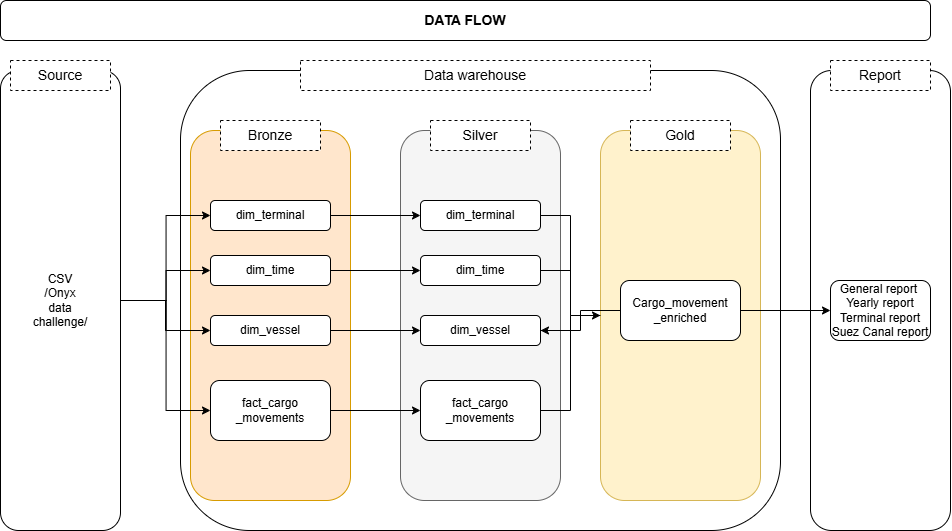

The diagram above was exported from draw.io. Its source (the exported page's mxGraphModel, read from the mxfile embedded in the PNG):
<mxGraphModel dx="956" dy="537" grid="1" gridSize="10" guides="1" tooltips="1" connect="1" arrows="1" fold="1" page="1" pageScale="1" pageWidth="1100" pageHeight="850" math="0" shadow="0">
  <root>
    <mxCell id="0" />
    <mxCell id="1" parent="0" />
    <mxCell id="7stW3oTIvGDWJmDa2Vt6-27" edge="1" parent="1" source="7stW3oTIvGDWJmDa2Vt6-2" style="edgeStyle=orthogonalEdgeStyle;rounded=0;orthogonalLoop=1;jettySize=auto;html=1;" target="7stW3oTIvGDWJmDa2Vt6-21" value="">
      <mxGeometry relative="1" as="geometry" />
    </mxCell>
    <mxCell id="7stW3oTIvGDWJmDa2Vt6-2" parent="1" style="rounded=1;whiteSpace=wrap;html=1;" value="" vertex="1">
      <mxGeometry height="460" width="120" x="40" y="80" as="geometry" />
    </mxCell>
    <mxCell id="7stW3oTIvGDWJmDa2Vt6-3" parent="1" style="rounded=1;whiteSpace=wrap;html=1;" value="" vertex="1">
      <mxGeometry height="460" width="600" x="220" y="80" as="geometry" />
    </mxCell>
    <mxCell id="7stW3oTIvGDWJmDa2Vt6-6" parent="1" style="rounded=0;whiteSpace=wrap;html=1;dashed=1;" value="&lt;font style=&quot;font-size: 14px;&quot;&gt;Source&lt;/font&gt;" vertex="1">
      <mxGeometry height="30" width="100" x="50" y="70" as="geometry" />
    </mxCell>
    <mxCell id="7stW3oTIvGDWJmDa2Vt6-9" parent="1" style="rounded=0;whiteSpace=wrap;html=1;dashed=1;" value="&lt;font style=&quot;font-size: 14px;&quot;&gt;Data warehouse&lt;/font&gt;" vertex="1">
      <mxGeometry height="30" width="350" x="340" y="70" as="geometry" />
    </mxCell>
    <mxCell id="7stW3oTIvGDWJmDa2Vt6-12" parent="1" style="rounded=1;whiteSpace=wrap;html=1;fillColor=#ffe6cc;strokeColor=#d79b00;" value="" vertex="1">
      <mxGeometry height="370" width="160" x="230" y="140" as="geometry" />
    </mxCell>
    <mxCell id="7stW3oTIvGDWJmDa2Vt6-13" parent="1" style="rounded=1;whiteSpace=wrap;html=1;fillColor=#f5f5f5;strokeColor=#666666;fontColor=#333333;" value="" vertex="1">
      <mxGeometry height="370" width="160" x="440" y="140" as="geometry" />
    </mxCell>
    <mxCell id="7stW3oTIvGDWJmDa2Vt6-14" parent="1" style="rounded=1;whiteSpace=wrap;html=1;fillColor=#fff2cc;strokeColor=#d6b656;" value="" vertex="1">
      <mxGeometry height="370" width="160" x="640" y="140" as="geometry" />
    </mxCell>
    <mxCell id="7stW3oTIvGDWJmDa2Vt6-15" parent="1" style="rounded=0;whiteSpace=wrap;html=1;dashed=1;" value="&lt;font style=&quot;font-size: 14px;&quot;&gt;Bronze&lt;/font&gt;" vertex="1">
      <mxGeometry height="30" width="100" x="260" y="130" as="geometry" />
    </mxCell>
    <mxCell id="7stW3oTIvGDWJmDa2Vt6-16" parent="1" style="rounded=0;whiteSpace=wrap;html=1;dashed=1;" value="&lt;font style=&quot;font-size: 14px;&quot;&gt;Silver&lt;/font&gt;" vertex="1">
      <mxGeometry height="30" width="100" x="470" y="130" as="geometry" />
    </mxCell>
    <mxCell id="7stW3oTIvGDWJmDa2Vt6-17" parent="1" style="rounded=0;whiteSpace=wrap;html=1;dashed=1;" value="&lt;font style=&quot;font-size: 14px;&quot;&gt;Gold&lt;/font&gt;" vertex="1">
      <mxGeometry height="30" width="100" x="670" y="130" as="geometry" />
    </mxCell>
    <mxCell id="7stW3oTIvGDWJmDa2Vt6-18" parent="1" style="text;html=1;whiteSpace=wrap;strokeColor=none;fillColor=none;align=center;verticalAlign=middle;rounded=0;" value="CSV /Onyx data challenge/" vertex="1">
      <mxGeometry height="30" width="60" x="70" y="295" as="geometry" />
    </mxCell>
    <mxCell id="7stW3oTIvGDWJmDa2Vt6-38" edge="1" parent="1" source="7stW3oTIvGDWJmDa2Vt6-19" style="edgeStyle=orthogonalEdgeStyle;rounded=0;orthogonalLoop=1;jettySize=auto;html=1;exitX=1;exitY=0.5;exitDx=0;exitDy=0;" target="7stW3oTIvGDWJmDa2Vt6-32">
      <mxGeometry relative="1" as="geometry" />
    </mxCell>
    <mxCell id="7stW3oTIvGDWJmDa2Vt6-19" parent="1" style="rounded=1;whiteSpace=wrap;html=1;" value="dim_terminal&lt;span style=&quot;color: rgba(0, 0, 0, 0); font-family: monospace; font-size: 0px; text-align: start; white-space: nowrap;&quot;&gt;%3CmxGraphModel%3E%3Croot%3E%3CmxCell%20id%3D%220%22%2F%3E%3CmxCell%20id%3D%221%22%20parent%3D%220%22%2F%3E%3CmxCell%20id%3D%222%22%20parent%3D%221%22%20style%3D%22rounded%3D0%3BwhiteSpace%3Dwrap%3Bhtml%3D1%3Bdashed%3D1%3B%22%20value%3D%22%26lt%3Bfont%20style%3D%26quot%3Bfont-size%3A%2014px%3B%26quot%3B%26gt%3BSource%26lt%3B%2Ffont%26gt%3B%22%20vertex%3D%221%22%3E%3CmxGeometry%20height%3D%2230%22%20width%3D%22100%22%20x%3D%2250%22%20y%3D%2270%22%20as%3D%22geometry%22%2F%3E%3C%2FmxCell%3E%3C%2Froot%3E%3C%2FmxGraphModel%3E&lt;/span&gt;" vertex="1">
      <mxGeometry height="30" width="120" x="250" y="210" as="geometry" />
    </mxCell>
    <mxCell id="7stW3oTIvGDWJmDa2Vt6-40" edge="1" parent="1" source="7stW3oTIvGDWJmDa2Vt6-20" style="edgeStyle=orthogonalEdgeStyle;rounded=0;orthogonalLoop=1;jettySize=auto;html=1;" target="7stW3oTIvGDWJmDa2Vt6-33" value="">
      <mxGeometry relative="1" as="geometry" />
    </mxCell>
    <mxCell id="7stW3oTIvGDWJmDa2Vt6-20" parent="1" style="rounded=1;whiteSpace=wrap;html=1;" value="dim_time" vertex="1">
      <mxGeometry height="30" width="120" x="250" y="265" as="geometry" />
    </mxCell>
    <mxCell id="7stW3oTIvGDWJmDa2Vt6-41" edge="1" parent="1" source="7stW3oTIvGDWJmDa2Vt6-21" style="edgeStyle=orthogonalEdgeStyle;rounded=0;orthogonalLoop=1;jettySize=auto;html=1;" target="7stW3oTIvGDWJmDa2Vt6-34" value="">
      <mxGeometry relative="1" as="geometry" />
    </mxCell>
    <mxCell id="7stW3oTIvGDWJmDa2Vt6-21" parent="1" style="rounded=1;whiteSpace=wrap;html=1;" value="dim_vessel" vertex="1">
      <mxGeometry height="30" width="120" x="250" y="325" as="geometry" />
    </mxCell>
    <mxCell id="7stW3oTIvGDWJmDa2Vt6-42" edge="1" parent="1" source="7stW3oTIvGDWJmDa2Vt6-22" style="edgeStyle=orthogonalEdgeStyle;rounded=0;orthogonalLoop=1;jettySize=auto;html=1;" target="7stW3oTIvGDWJmDa2Vt6-35" value="">
      <mxGeometry relative="1" as="geometry" />
    </mxCell>
    <mxCell id="7stW3oTIvGDWJmDa2Vt6-22" parent="1" style="rounded=1;whiteSpace=wrap;html=1;" value="fact_cargo&lt;div&gt;_movements&lt;/div&gt;" vertex="1">
      <mxGeometry height="60" width="120" x="250" y="390" as="geometry" />
    </mxCell>
    <mxCell id="7stW3oTIvGDWJmDa2Vt6-24" edge="1" parent="1" style="endArrow=classic;startArrow=none;html=1;rounded=0;entryX=0;entryY=0.5;entryDx=0;entryDy=0;edgeStyle=orthogonalEdgeStyle;endFill=1;startFill=0;" target="7stW3oTIvGDWJmDa2Vt6-19" value="">
      <mxGeometry height="50" relative="1" width="50" as="geometry">
        <mxPoint x="160" y="310" as="sourcePoint" />
        <mxPoint x="210" y="260" as="targetPoint" />
      </mxGeometry>
    </mxCell>
    <mxCell id="7stW3oTIvGDWJmDa2Vt6-26" edge="1" parent="1" style="endArrow=classic;startArrow=none;html=1;rounded=0;entryX=0;entryY=0.5;entryDx=0;entryDy=0;edgeStyle=orthogonalEdgeStyle;startFill=0;" target="7stW3oTIvGDWJmDa2Vt6-20" value="">
      <mxGeometry height="50" relative="1" width="50" as="geometry">
        <mxPoint x="160" y="310" as="sourcePoint" />
        <mxPoint x="210" y="260" as="targetPoint" />
      </mxGeometry>
    </mxCell>
    <mxCell id="7stW3oTIvGDWJmDa2Vt6-30" edge="1" parent="1" style="endArrow=classic;startArrow=none;html=1;rounded=0;entryX=0;entryY=0.5;entryDx=0;entryDy=0;startFill=0;edgeStyle=orthogonalEdgeStyle;" target="7stW3oTIvGDWJmDa2Vt6-21" value="">
      <mxGeometry height="50" relative="1" width="50" as="geometry">
        <mxPoint x="160" y="310" as="sourcePoint" />
        <mxPoint x="210" y="260" as="targetPoint" />
      </mxGeometry>
    </mxCell>
    <mxCell id="7stW3oTIvGDWJmDa2Vt6-31" edge="1" parent="1" style="endArrow=classic;startArrow=none;html=1;rounded=0;entryX=0;entryY=0.5;entryDx=0;entryDy=0;startFill=0;edgeStyle=orthogonalEdgeStyle;" target="7stW3oTIvGDWJmDa2Vt6-22" value="">
      <mxGeometry height="50" relative="1" width="50" as="geometry">
        <mxPoint x="160" y="310" as="sourcePoint" />
        <mxPoint x="210" y="260" as="targetPoint" />
      </mxGeometry>
    </mxCell>
    <mxCell id="7stW3oTIvGDWJmDa2Vt6-47" edge="1" parent="1" source="7stW3oTIvGDWJmDa2Vt6-32" style="edgeStyle=orthogonalEdgeStyle;rounded=0;orthogonalLoop=1;jettySize=auto;html=1;" target="7stW3oTIvGDWJmDa2Vt6-14" value="">
      <mxGeometry relative="1" as="geometry" />
    </mxCell>
    <mxCell id="7stW3oTIvGDWJmDa2Vt6-32" parent="1" style="rounded=1;whiteSpace=wrap;html=1;" value="dim_terminal&lt;span style=&quot;color: rgba(0, 0, 0, 0); font-family: monospace; font-size: 0px; text-align: start; white-space: nowrap;&quot;&gt;%3CmxGraphModel%3E%3Croot%3E%3CmxCell%20id%3D%220%22%2F%3E%3CmxCell%20id%3D%221%22%20parent%3D%220%22%2F%3E%3CmxCell%20id%3D%222%22%20parent%3D%221%22%20style%3D%22rounded%3D0%3BwhiteSpace%3Dwrap%3Bhtml%3D1%3Bdashed%3D1%3B%22%20value%3D%22%26lt%3Bfont%20style%3D%26quot%3Bfont-size%3A%2014px%3B%26quot%3B%26gt%3BSource%26lt%3B%2Ffont%26gt%3B%22%20vertex%3D%221%22%3E%3CmxGeometry%20height%3D%2230%22%20width%3D%22100%22%20x%3D%2250%22%20y%3D%2270%22%20as%3D%22geometry%22%2F%3E%3C%2FmxCell%3E%3C%2Froot%3E%3C%2FmxGraphModel%3E&lt;/span&gt;" vertex="1">
      <mxGeometry height="30" width="120" x="460" y="210" as="geometry" />
    </mxCell>
    <mxCell id="7stW3oTIvGDWJmDa2Vt6-33" parent="1" style="rounded=1;whiteSpace=wrap;html=1;" value="dim_time" vertex="1">
      <mxGeometry height="30" width="120" x="460" y="265" as="geometry" />
    </mxCell>
    <mxCell id="7stW3oTIvGDWJmDa2Vt6-34" parent="1" style="rounded=1;whiteSpace=wrap;html=1;" value="dim_vessel" vertex="1">
      <mxGeometry height="30" width="120" x="460" y="325" as="geometry" />
    </mxCell>
    <mxCell id="7stW3oTIvGDWJmDa2Vt6-50" edge="1" parent="1" source="7stW3oTIvGDWJmDa2Vt6-35" style="edgeStyle=orthogonalEdgeStyle;rounded=0;orthogonalLoop=1;jettySize=auto;html=1;endArrow=none;endFill=0;" target="7stW3oTIvGDWJmDa2Vt6-14" value="">
      <mxGeometry relative="1" as="geometry">
        <Array as="points">
          <mxPoint x="610" y="420" />
          <mxPoint x="610" y="325" />
        </Array>
      </mxGeometry>
    </mxCell>
    <mxCell id="7stW3oTIvGDWJmDa2Vt6-35" parent="1" style="rounded=1;whiteSpace=wrap;html=1;" value="fact_cargo&lt;div&gt;_movements&lt;/div&gt;" vertex="1">
      <mxGeometry height="60" width="120" x="460" y="390" as="geometry" />
    </mxCell>
    <mxCell id="7stW3oTIvGDWJmDa2Vt6-45" parent="1" style="rounded=1;whiteSpace=wrap;html=1;" value="&lt;b&gt;&lt;font style=&quot;font-size: 14px;&quot;&gt;DATA FLOW&lt;/font&gt;&lt;/b&gt;" vertex="1">
      <mxGeometry height="40" width="930" x="40" y="10" as="geometry" />
    </mxCell>
    <mxCell id="wg1rMyBTxBCD_vMRxNYn-5" edge="1" parent="1" source="7stW3oTIvGDWJmDa2Vt6-46" style="edgeStyle=orthogonalEdgeStyle;rounded=0;orthogonalLoop=1;jettySize=auto;html=1;" target="7stW3oTIvGDWJmDa2Vt6-34" value="">
      <mxGeometry relative="1" as="geometry" />
    </mxCell>
    <mxCell id="7stW3oTIvGDWJmDa2Vt6-46" parent="1" style="rounded=1;whiteSpace=wrap;html=1;" value="Cargo_movement&lt;div&gt;_enriched&lt;/div&gt;" vertex="1">
      <mxGeometry height="60" width="120" x="660" y="290" as="geometry" />
    </mxCell>
    <mxCell id="7stW3oTIvGDWJmDa2Vt6-55" edge="1" parent="1" style="endArrow=none;html=1;rounded=0;" value="">
      <mxGeometry height="50" relative="1" width="50" as="geometry">
        <mxPoint x="580" y="280" as="sourcePoint" />
        <mxPoint x="610" y="280" as="targetPoint" />
      </mxGeometry>
    </mxCell>
    <mxCell id="7stW3oTIvGDWJmDa2Vt6-56" edge="1" parent="1" style="endArrow=none;html=1;rounded=0;" value="">
      <mxGeometry height="50" relative="1" width="50" as="geometry">
        <mxPoint x="580" y="340" as="sourcePoint" />
        <mxPoint x="610" y="340" as="targetPoint" />
      </mxGeometry>
    </mxCell>
    <mxCell id="wg1rMyBTxBCD_vMRxNYn-1" parent="1" style="rounded=1;whiteSpace=wrap;html=1;" value="" vertex="1">
      <mxGeometry height="460" width="140" x="850" y="80" as="geometry" />
    </mxCell>
    <mxCell id="wg1rMyBTxBCD_vMRxNYn-2" parent="1" style="rounded=0;whiteSpace=wrap;html=1;dashed=1;" value="&lt;span style=&quot;font-size: 14px;&quot;&gt;Report&lt;/span&gt;" vertex="1">
      <mxGeometry height="30" width="100" x="870" y="70" as="geometry" />
    </mxCell>
    <mxCell id="wg1rMyBTxBCD_vMRxNYn-3" parent="1" style="rounded=1;whiteSpace=wrap;html=1;" value="General report&amp;nbsp;&lt;div&gt;Yearly report&lt;/div&gt;&lt;div&gt;Terminal report&lt;/div&gt;&lt;div&gt;Suez Canal report&lt;/div&gt;" vertex="1">
      <mxGeometry height="60" width="100" x="870" y="290" as="geometry" />
    </mxCell>
    <mxCell id="wg1rMyBTxBCD_vMRxNYn-8" edge="1" parent="1" style="endArrow=classic;startArrow=none;html=1;rounded=0;entryX=0;entryY=0.5;entryDx=0;entryDy=0;startFill=0;" target="wg1rMyBTxBCD_vMRxNYn-3" value="">
      <mxGeometry height="50" relative="1" width="50" as="geometry">
        <mxPoint x="780" y="320" as="sourcePoint" />
        <mxPoint x="830" y="270" as="targetPoint" />
      </mxGeometry>
    </mxCell>
  </root>
</mxGraphModel>